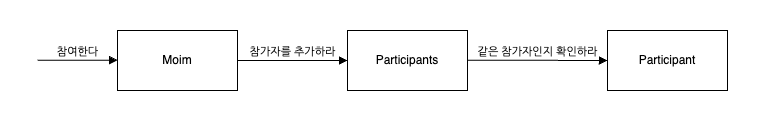

The diagram above was exported from draw.io. Its source (the exported page's mxGraphModel, read from the mxfile embedded in the PNG):
<mxGraphModel dx="954" dy="581" grid="1" gridSize="10" guides="1" tooltips="1" connect="1" arrows="1" fold="1" page="1" pageScale="1" pageWidth="827" pageHeight="1169" math="0" shadow="0">
  <root>
    <mxCell id="0" />
    <mxCell id="1" parent="0" />
    <mxCell id="2" value="Moim" style="rounded=0;whiteSpace=wrap;html=1;" vertex="1" parent="1">
      <mxGeometry x="1030" y="523" width="120" height="60" as="geometry" />
    </mxCell>
    <mxCell id="3" value="참여한다" style="html=1;verticalAlign=bottom;endArrow=block;curved=0;rounded=0;" edge="1" parent="1">
      <mxGeometry width="80" relative="1" as="geometry">
        <mxPoint x="950" y="552.68" as="sourcePoint" />
        <mxPoint x="1030" y="552.68" as="targetPoint" />
        <mxPoint as="offset" />
      </mxGeometry>
    </mxCell>
    <mxCell id="4" value="Participants" style="rounded=0;whiteSpace=wrap;html=1;" vertex="1" parent="1">
      <mxGeometry x="1260" y="523" width="120" height="60" as="geometry" />
    </mxCell>
    <mxCell id="5" value="참가자를 추가하라" style="html=1;verticalAlign=bottom;endArrow=block;curved=0;rounded=0;exitX=1;exitY=0.5;exitDx=0;exitDy=0;entryX=0;entryY=0.5;entryDx=0;entryDy=0;" edge="1" source="2" target="4" parent="1">
      <mxGeometry width="80" relative="1" as="geometry">
        <mxPoint x="1170" y="552.84" as="sourcePoint" />
        <mxPoint x="1250" y="552.84" as="targetPoint" />
      </mxGeometry>
    </mxCell>
    <mxCell id="6" value="Participant" style="rounded=0;whiteSpace=wrap;html=1;" vertex="1" parent="1">
      <mxGeometry x="1520" y="523" width="120" height="60" as="geometry" />
    </mxCell>
    <mxCell id="7" value="같은 참가자인지 확인하라" style="html=1;verticalAlign=bottom;endArrow=block;curved=0;rounded=0;entryX=0;entryY=0.5;entryDx=0;entryDy=0;" edge="1" target="6" parent="1">
      <mxGeometry width="80" relative="1" as="geometry">
        <mxPoint x="1380" y="552.64" as="sourcePoint" />
        <mxPoint x="1460" y="552.64" as="targetPoint" />
      </mxGeometry>
    </mxCell>
  </root>
</mxGraphModel>